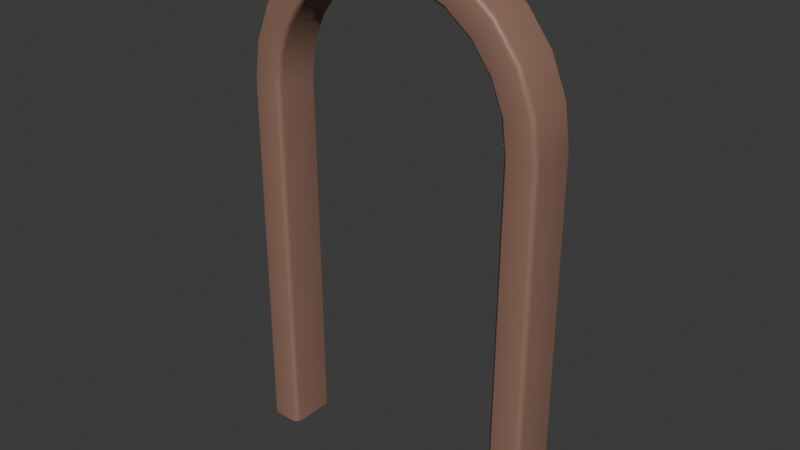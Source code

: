 # Source: door.blend  (saved by Blender 5.0.119; exported with 4.5.12 LTS)
import bpy
from mathutils import Matrix  # noqa: F401  (used for matrix-valued properties, if any)

bpy.ops.wm.read_factory_settings(use_empty=True)
scene = bpy.context.scene
scene.name = 'Scene'

# ---- collections
col_door = bpy.data.collections.new('door'); scene.collection.children.link(col_door)
col_ref = bpy.data.collections.new('ref'); scene.collection.children.link(col_ref)
col_ch_drunk = bpy.data.collections.new('CH-drunk')  # instanced only; not linked into the scene

# ---- materials (node trees are filled in below, after node groups)
mat_material = bpy.data.materials.new('Material')
mat_material.alpha_threshold = 0.0
mat_material.use_backface_culling_lightprobe_volume = False
mat_material.roughness = 0.5
mat_material.line_color = (0.0, 0.0, 0.0, 1.0)

# ---- material node trees
mat_material.use_nodes = True; mat_material.node_tree.nodes.clear()
_N = mat_material.node_tree.nodes; _L = mat_material.node_tree.links
n0 = _N.new('ShaderNodeOutputMaterial'); n0.name = 'Material Output'; n0.location = (200, 100)
n1 = _N.new('ShaderNodeBsdfPrincipled'); n1.name = 'Principled BSDF'; n1.location = (-200, 100)
n2 = _N.new('ShaderNodeVertexColor'); n2.name = 'Color Attribute'; n2.location = (-390, 60)
_L.new(n1.outputs[0], n0.inputs[0])
_L.new(n2.outputs[0], n1.inputs[0])
n0.is_active_output = True

# ---- world
world_world = bpy.data.worlds.new('World'); scene.world = world_world
world_world.use_nodes = True; world_world.node_tree.nodes.clear()
_N = world_world.node_tree.nodes; _L = world_world.node_tree.links
n0 = _N.new('ShaderNodeOutputWorld'); n0.name = 'World Output'; n0.location = (200, 100)
n1 = _N.new('ShaderNodeBackground'); n1.name = 'Background'; n1.location = (-200, 100)
n1.inputs[0].default_value = (0.05088, 0.05088, 0.05088, 1.0)
_L.new(n1.outputs[0], n0.inputs[0])
n0.is_active_output = True
world_world.color = (0.05088, 0.05088, 0.05088)
world_world.sun_shadow_jitter_overblur = 0.0

# ---- meshes
me_cube = bpy.data.meshes.new('Cube')
me_cube.from_pydata([(0.5814, -0.1136, 0.0), (0.5586, -0.09073, 0.0), (0.7225, -0.09073, 0.0), (0.6997, -0.1136, 0.0), (0.5911, -0.1136, 1.733), (0.5682, -0.09073, 1.733), (0.7225, -0.09073, 1.733), (0.6997, -0.1136, 1.733), (0.5711, -0.1136, 1.885), (0.549, -0.09073, 1.879), (0.698, -0.09073, 1.919), (0.676, -0.1136, 1.913), (0.5124, -0.1136, 2.028), (0.4926, -0.09073, 2.016), (0.6263, -0.09073, 2.093), (0.6065, -0.1136, 2.082), (0.419, -0.1136, 2.15), (0.4028, -0.09073, 2.134), (0.5121, -0.09073, 2.242), (0.4959, -0.1136, 2.226), (0.2972, -0.1136, 2.244), (0.2857, -0.09073, 2.224), (0.3633, -0.09073, 2.357), (0.3518, -0.1136, 2.338), (0.1553, -0.1136, 2.303), (0.1493, -0.09073, 2.281), (0.1898, -0.09073, 2.43), (0.1838, -0.1136, 2.408), (0.0, -0.1136, 2.324), (0.0, -0.09073, 2.301), (0.0, -0.09073, 2.455), (0.0, -0.1136, 2.432), (0.7053, 0.1136, 0.0), (0.7225, 0.09648, 0.0), (0.5586, 0.09648, 0.0), (0.5758, 0.1136, 7.276e-12), (0.5682, 0.09648, 1.733), (0.5854, 0.1136, 1.733), (0.7053, 0.1136, 1.733), (0.7225, 0.09648, 1.733), (0.549, 0.09648, 1.879), (0.5656, 0.1136, 1.884), (0.6814, 0.1136, 1.915), (0.698, 0.09648, 1.919), (0.4926, 0.09648, 2.016), (0.5075, 0.1136, 2.025), (0.6114, 0.1136, 2.084), (0.6263, 0.09648, 2.093), (0.4028, 0.09648, 2.134), (0.415, 0.1136, 2.146), (0.4999, 0.1136, 2.23), (0.5121, 0.09648, 2.242), (0.2857, 0.09648, 2.224), (0.2943, 0.1136, 2.239), (0.3546, 0.1136, 2.342), (0.3633, 0.09648, 2.357), (0.1493, 0.09648, 2.281), (0.1538, 0.1136, 2.298), (0.1853, 0.1136, 2.413), (0.1898, 0.09648, 2.43), (0.0, 0.1136, 2.318), (0.0, 0.09648, 2.301), (0.0, 0.09648, 2.455), (0.0, 0.1136, 2.438)], [], [(5, 1, 0, 4), (4, 0, 3, 7), (7, 3, 2, 6), (6, 10, 11, 7), (7, 11, 8, 4), (4, 8, 9, 5), (10, 14, 15, 11), (11, 15, 12, 8), (8, 12, 13, 9), (14, 18, 19, 15), (15, 19, 16, 12), (12, 16, 17, 13), (18, 22, 23, 19), (19, 23, 20, 16), (16, 20, 21, 17), (22, 26, 27, 23), (23, 27, 24, 20), (20, 24, 25, 21), (27, 31, 28, 24), (24, 28, 29, 25), (26, 30, 31, 27), (37, 35, 34, 36), (39, 33, 32, 38), (38, 42, 43, 39), (41, 37, 36, 40), (42, 46, 47, 43), (45, 41, 40, 44), (49, 45, 44, 48), (51, 47, 46, 50), (48, 52, 53, 49), (55, 51, 50, 54), (52, 56, 57, 53), (59, 55, 54, 58), (56, 61, 60, 57), (62, 59, 58, 63), (35, 37, 38, 32), (33, 39, 6, 2), (34, 1, 5, 36), (37, 41, 42, 38), (5, 9, 40, 36), (39, 43, 10, 6), (9, 13, 44, 40), (41, 45, 46, 42), (43, 47, 14, 10), (45, 49, 50, 46), (13, 17, 48, 44), (47, 51, 18, 14), (17, 21, 52, 48), (49, 53, 54, 50), (51, 55, 22, 18), (53, 57, 58, 54), (21, 25, 56, 52), (55, 59, 26, 22), (25, 29, 61, 56), (57, 60, 63, 58), (59, 62, 30, 26)])
me_cube.polygons.foreach_set('use_smooth', [True] * 56)
_uv = me_cube.uv_layers.new(name='UVMap')
_uv.uv.foreach_set('vector', [0.6097, 0.7726, 0.375, 0.7726, 0.375, 0.7695, 0.6118, 0.7693, 0.6118, 0.7693, 0.375, 0.7695, 0.375, 0.7531, 0.6214, 0.7533, 0.6214, 0.7533, 0.375, 0.7531, 0.375, 0.7249, 0.6235, 0.7311, 0.6235, 0.7311, 0.6235, 0.7311, 0.6214, 0.7533, 0.6214, 0.7533, 0.6214, 0.7533, 0.6214, 0.7533, 0.6118, 0.7693, 0.6118, 0.7693, 0.6118, 0.7693, 0.6118, 0.7693, 0.6097, 0.7726, 0.6097, 0.7726, 0.6235, 0.7311, 0.6235, 0.7311, 0.6214, 0.7533, 0.6214, 0.7533, 0.6214, 0.7533, 0.6214, 0.7533, 0.6118, 0.7693, 0.6118, 0.7693, 0.6118, 0.7693, 0.6118, 0.7693, 0.6097, 0.7726, 0.6097, 0.7726, 0.6235, 0.7311, 0.6235, 0.7311, 0.6214, 0.7533, 0.6214, 0.7533, 0.6214, 0.7533, 0.6214, 0.7533, 0.6118, 0.7693, 0.6118, 0.7693, 0.6118, 0.7693, 0.6118, 0.7693, 0.6097, 0.7726, 0.6097, 0.7726, 0.6235, 0.7311, 0.6235, 0.7311, 0.6214, 0.7533, 0.6214, 0.7533, 0.6214, 0.7533, 0.6214, 0.7533, 0.6118, 0.7693, 0.6118, 0.7693, 0.6118, 0.7693, 0.6118, 0.7693, 0.6097, 0.7726, 0.6097, 0.7726, 0.6235, 0.7311, 0.6235, 0.7311, 0.6214, 0.7533, 0.6214, 0.7533, 0.6214, 0.7533, 0.6214, 0.7533, 0.6118, 0.7693, 0.6118, 0.7693, 0.6118, 0.7693, 0.6118, 0.7693, 0.6097, 0.7726, 0.6097, 0.7726, 0.6214, 0.7533, 0.6214, 0.7533, 0.6118, 0.7693, 0.6118, 0.7693, 0.6118, 0.7693, 0.6118, 0.7693, 0.6097, 0.7726, 0.6097, 0.7726, 0.6235, 0.7311, 0.6235, 0.7311, 0.6214, 0.7533, 0.6214, 0.7533, 0.0, 0.0, 0.0, 0.0, 0.0, 0.0, 0.0, 0.0, 0.6235, 0.5193, 0.375, 0.5188, 0.375, 0.4976, 0.6219, 0.4975, 0.6219, 0.4975, 0.6219, 0.4975, 0.6235, 0.5193, 0.6235, 0.5193, 0.0, 0.0, 0.0, 0.0, 0.0, 0.0, 0.0, 0.0, 0.6219, 0.4975, 0.6219, 0.4975, 0.6235, 0.5193, 0.6235, 0.5193, 0.0, 0.0, 0.0, 0.0, 0.0, 0.0, 0.0, 0.0, 0.0, 0.0, 0.0, 0.0, 0.0, 0.0, 0.0, 0.0, 0.6235, 0.5193, 0.6235, 0.5193, 0.6219, 0.4975, 0.6219, 0.4975, 0.0, 0.0, 0.0, 0.0, 0.0, 0.0, 0.0, 0.0, 0.6235, 0.5193, 0.6235, 0.5193, 0.6219, 0.4975, 0.6219, 0.4975, 0.0, 0.0, 0.0, 0.0, 0.0, 0.0, 0.0, 0.0, 0.6235, 0.5193, 0.6235, 0.5193, 0.6219, 0.4975, 0.6219, 0.4975, 0.0, 0.0, 0.0, 0.0, 0.0, 0.0, 0.0, 0.0, 0.6235, 0.5193, 0.6235, 0.5193, 0.6219, 0.4975, 0.6219, 0.4975, 0.375, 0.4797, 0.6113, 0.4799, 0.6219, 0.4975, 0.375, 0.4976, 0.375, 0.5188, 0.6235, 0.5193, 0.6235, 0.7311, 0.375, 0.7249, 0.0, 0.0, 0.0, 0.0, 0.0, 0.0, 0.0, 0.0, 0.6113, 0.4799, 0.6113, 0.4799, 0.6219, 0.4975, 0.6219, 0.4975, 0.0, 0.0, 0.0, 0.0, 0.0, 0.0, 0.0, 0.0, 0.6235, 0.5193, 0.6235, 0.5193, 0.6235, 0.7311, 0.6235, 0.7311, 0.0, 0.0, 0.0, 0.0, 0.0, 0.0, 0.0, 0.0, 0.6113, 0.4799, 0.6113, 0.4799, 0.6219, 0.4975, 0.6219, 0.4975, 0.6235, 0.5193, 0.6235, 0.5193, 0.6235, 0.7311, 0.6235, 0.7311, 0.6113, 0.4799, 0.6113, 0.4799, 0.6219, 0.4975, 0.6219, 0.4975, 0.0, 0.0, 0.0, 0.0, 0.0, 0.0, 0.0, 0.0, 0.6235, 0.5193, 0.6235, 0.5193, 0.6235, 0.7311, 0.6235, 0.7311, 0.0, 0.0, 0.0, 0.0, 0.0, 0.0, 0.0, 0.0, 0.6113, 0.4799, 0.6113, 0.4799, 0.6219, 0.4975, 0.6219, 0.4975, 0.6235, 0.5193, 0.6235, 0.5193, 0.6235, 0.7311, 0.6235, 0.7311, 0.6113, 0.4799, 0.6113, 0.4799, 0.6219, 0.4975, 0.6219, 0.4975, 0.0, 0.0, 0.0, 0.0, 0.0, 0.0, 0.0, 0.0, 0.6235, 0.5193, 0.6235, 0.5193, 0.6235, 0.7311, 0.6235, 0.7311, 0.0, 0.0, 0.0, 0.0, 0.0, 0.0, 0.0, 0.0, 0.6113, 0.4799, 0.6113, 0.4799, 0.6219, 0.4975, 0.6219, 0.4975, 0.6235, 0.5193, 0.6235, 0.5193, 0.6235, 0.7311, 0.6235, 0.7311])
_ca = me_cube.color_attributes.new('Attribute', 'BYTE_COLOR', 'CORNER')
_ca.data.foreach_set('color', [0.2874, 0.159, 0.1144, 1.0, 0.2874, 0.159, 0.1144, 1.0, 0.2874, 0.159, 0.1144, 1.0, 0.2874, 0.159, 0.1144, 1.0, 0.2874, 0.159, 0.1144, 1.0, 0.2874, 0.159, 0.1144, 1.0, 0.2874, 0.159, 0.1144, 1.0, 0.2874, 0.159, 0.1144, 1.0, 0.2874, 0.159, 0.1144, 1.0, 0.2874, 0.159, 0.1144, 1.0, 0.2874, 0.159, 0.1144, 1.0, 0.2874, 0.159, 0.1144, 1.0, 0.2874, 0.159, 0.1144, 1.0, 0.2874, 0.159, 0.1144, 1.0, 0.2874, 0.159, 0.1144, 1.0, 0.2874, 0.159, 0.1144, 1.0, 0.2874, 0.159, 0.1144, 1.0, 0.2874, 0.159, 0.1144, 1.0, 0.2874, 0.159, 0.1144, 1.0, 0.2874, 0.159, 0.1144, 1.0, 0.2874, 0.159, 0.1144, 1.0, 0.2874, 0.159, 0.1144, 1.0, 0.2874, 0.159, 0.1144, 1.0, 0.2874, 0.159, 0.1144, 1.0, 0.2874, 0.159, 0.1144, 1.0, 0.2874, 0.159, 0.1144, 1.0, 0.2874, 0.159, 0.1144, 1.0, 0.2874, 0.159, 0.1144, 1.0, 0.2874, 0.159, 0.1144, 1.0, 0.2874, 0.159, 0.1144, 1.0, 0.2874, 0.159, 0.1144, 1.0, 0.2874, 0.159, 0.1144, 1.0, 0.2874, 0.159, 0.1144, 1.0, 0.2874, 0.159, 0.1144, 1.0, 0.2874, 0.159, 0.1144, 1.0, 0.2874, 0.159, 0.1144, 1.0, 0.2874, 0.159, 0.1144, 1.0, 0.2874, 0.159, 0.1144, 1.0, 0.2874, 0.159, 0.1144, 1.0, 0.2874, 0.159, 0.1144, 1.0, 0.2874, 0.159, 0.1144, 1.0, 0.2874, 0.159, 0.1144, 1.0, 0.2874, 0.159, 0.1144, 1.0, 0.2874, 0.159, 0.1144, 1.0, 0.2874, 0.159, 0.1144, 1.0, 0.2874, 0.159, 0.1144, 1.0, 0.2874, 0.159, 0.1144, 1.0, 0.2874, 0.159, 0.1144, 1.0, 0.2874, 0.159, 0.1144, 1.0, 0.2874, 0.159, 0.1144, 1.0, 0.2874, 0.159, 0.1144, 1.0, 0.2874, 0.159, 0.1144, 1.0, 0.2874, 0.159, 0.1144, 1.0, 0.2874, 0.159, 0.1144, 1.0, 0.2874, 0.159, 0.1144, 1.0, 0.2874, 0.159, 0.1144, 1.0, 0.2874, 0.159, 0.1144, 1.0, 0.2874, 0.159, 0.1144, 1.0, 0.2874, 0.159, 0.1144, 1.0, 0.2874, 0.159, 0.1144, 1.0, 0.2874, 0.159, 0.1144, 1.0, 0.2874, 0.159, 0.1144, 1.0, 0.2874, 0.159, 0.1144, 1.0, 0.2874, 0.159, 0.1144, 1.0, 0.2874, 0.159, 0.1144, 1.0, 0.2874, 0.159, 0.1144, 1.0, 0.2874, 0.159, 0.1144, 1.0, 0.2874, 0.159, 0.1144, 1.0, 0.2874, 0.159, 0.1144, 1.0, 0.2874, 0.159, 0.1144, 1.0, 0.2874, 0.159, 0.1144, 1.0, 0.2874, 0.159, 0.1144, 1.0, 0.2874, 0.159, 0.1144, 1.0, 0.2874, 0.159, 0.1144, 1.0, 0.2874, 0.159, 0.1144, 1.0, 0.2874, 0.159, 0.1144, 1.0, 0.2874, 0.159, 0.1144, 1.0, 0.2874, 0.159, 0.1144, 1.0, 0.2874, 0.159, 0.1144, 1.0, 0.2874, 0.159, 0.1144, 1.0, 0.2874, 0.159, 0.1144, 1.0, 0.2874, 0.159, 0.1144, 1.0, 0.2874, 0.159, 0.1144, 1.0, 0.2874, 0.159, 0.1144, 1.0, 0.2874, 0.159, 0.1144, 1.0, 0.2874, 0.159, 0.1144, 1.0, 0.2874, 0.159, 0.1144, 1.0, 0.2874, 0.159, 0.1144, 1.0, 0.2874, 0.159, 0.1144, 1.0, 0.2874, 0.159, 0.1144, 1.0, 0.2874, 0.159, 0.1144, 1.0, 0.2874, 0.159, 0.1144, 1.0, 0.2874, 0.159, 0.1144, 1.0, 0.2874, 0.159, 0.1144, 1.0, 0.2874, 0.159, 0.1144, 1.0, 0.2874, 0.159, 0.1144, 1.0, 0.2874, 0.159, 0.1144, 1.0, 0.2874, 0.159, 0.1144, 1.0, 0.2874, 0.159, 0.1144, 1.0, 0.2874, 0.159, 0.1144, 1.0, 0.2874, 0.159, 0.1144, 1.0, 0.2874, 0.159, 0.1144, 1.0, 0.2874, 0.159, 0.1144, 1.0, 0.2874, 0.159, 0.1144, 1.0, 0.2874, 0.159, 0.1144, 1.0, 0.2874, 0.159, 0.1144, 1.0, 0.2874, 0.159, 0.1144, 1.0, 0.2874, 0.159, 0.1144, 1.0, 0.2874, 0.159, 0.1144, 1.0, 0.2874, 0.159, 0.1144, 1.0, 0.2874, 0.159, 0.1144, 1.0, 0.2874, 0.159, 0.1144, 1.0, 0.2874, 0.159, 0.1144, 1.0, 0.2874, 0.159, 0.1144, 1.0, 0.2874, 0.159, 0.1144, 1.0, 0.2874, 0.159, 0.1144, 1.0, 0.2874, 0.159, 0.1144, 1.0, 0.2874, 0.159, 0.1144, 1.0, 0.2874, 0.159, 0.1144, 1.0, 0.2874, 0.159, 0.1144, 1.0, 0.2874, 0.159, 0.1144, 1.0, 0.2874, 0.159, 0.1144, 1.0, 0.2874, 0.159, 0.1144, 1.0, 0.2874, 0.159, 0.1144, 1.0, 0.2874, 0.159, 0.1144, 1.0, 0.2874, 0.159, 0.1144, 1.0, 0.2874, 0.159, 0.1144, 1.0, 0.2874, 0.159, 0.1144, 1.0, 0.2874, 0.159, 0.1144, 1.0, 0.2874, 0.159, 0.1144, 1.0, 0.2874, 0.159, 0.1144, 1.0, 0.2874, 0.159, 0.1144, 1.0, 0.2874, 0.159, 0.1144, 1.0, 0.2874, 0.159, 0.1144, 1.0, 0.2874, 0.159, 0.1144, 1.0, 0.2874, 0.159, 0.1144, 1.0, 0.2874, 0.159, 0.1144, 1.0, 0.2874, 0.159, 0.1144, 1.0, 0.2874, 0.159, 0.1144, 1.0, 0.2874, 0.159, 0.1144, 1.0, 0.2874, 0.159, 0.1144, 1.0, 0.2874, 0.159, 0.1144, 1.0, 0.2874, 0.159, 0.1144, 1.0, 0.2874, 0.159, 0.1144, 1.0, 0.2874, 0.159, 0.1144, 1.0, 0.2874, 0.159, 0.1144, 1.0, 0.2874, 0.159, 0.1144, 1.0, 0.2874, 0.159, 0.1144, 1.0, 0.2874, 0.159, 0.1144, 1.0, 0.2874, 0.159, 0.1144, 1.0, 0.2874, 0.159, 0.1144, 1.0, 0.2874, 0.159, 0.1144, 1.0, 0.2874, 0.159, 0.1144, 1.0, 0.2874, 0.159, 0.1144, 1.0, 0.2874, 0.159, 0.1144, 1.0, 0.2874, 0.159, 0.1144, 1.0, 0.2874, 0.159, 0.1144, 1.0, 0.2874, 0.159, 0.1144, 1.0, 0.2874, 0.159, 0.1144, 1.0, 0.2874, 0.159, 0.1144, 1.0, 0.2874, 0.159, 0.1144, 1.0, 0.2874, 0.159, 0.1144, 1.0, 0.2874, 0.159, 0.1144, 1.0, 0.2874, 0.159, 0.1144, 1.0, 0.2874, 0.159, 0.1144, 1.0, 0.2874, 0.159, 0.1144, 1.0, 0.2874, 0.159, 0.1144, 1.0, 0.2874, 0.159, 0.1144, 1.0, 0.2874, 0.159, 0.1144, 1.0, 0.2874, 0.159, 0.1144, 1.0, 0.2874, 0.159, 0.1144, 1.0, 0.2874, 0.159, 0.1144, 1.0, 0.2874, 0.159, 0.1144, 1.0, 0.2874, 0.159, 0.1144, 1.0, 0.2874, 0.159, 0.1144, 1.0, 0.2874, 0.159, 0.1144, 1.0, 0.2874, 0.159, 0.1144, 1.0, 0.2874, 0.159, 0.1144, 1.0, 0.2874, 0.159, 0.1144, 1.0, 0.2874, 0.159, 0.1144, 1.0, 0.2874, 0.159, 0.1144, 1.0, 0.2874, 0.159, 0.1144, 1.0, 0.2874, 0.159, 0.1144, 1.0, 0.2874, 0.159, 0.1144, 1.0, 0.2874, 0.159, 0.1144, 1.0, 0.2874, 0.159, 0.1144, 1.0, 0.2874, 0.159, 0.1144, 1.0, 0.2874, 0.159, 0.1144, 1.0, 0.2874, 0.159, 0.1144, 1.0, 0.2874, 0.159, 0.1144, 1.0, 0.2874, 0.159, 0.1144, 1.0, 0.2874, 0.159, 0.1144, 1.0, 0.2874, 0.159, 0.1144, 1.0, 0.2874, 0.159, 0.1144, 1.0, 0.2874, 0.159, 0.1144, 1.0, 0.2874, 0.159, 0.1144, 1.0, 0.2874, 0.159, 0.1144, 1.0, 0.2874, 0.159, 0.1144, 1.0, 0.2874, 0.159, 0.1144, 1.0, 0.2874, 0.159, 0.1144, 1.0, 0.2874, 0.159, 0.1144, 1.0, 0.2874, 0.159, 0.1144, 1.0, 0.2874, 0.159, 0.1144, 1.0, 0.2874, 0.159, 0.1144, 1.0, 0.2874, 0.159, 0.1144, 1.0, 0.2874, 0.159, 0.1144, 1.0, 0.2874, 0.159, 0.1144, 1.0, 0.2874, 0.159, 0.1144, 1.0, 0.2874, 0.159, 0.1144, 1.0, 0.2874, 0.159, 0.1144, 1.0, 0.2874, 0.159, 0.1144, 1.0, 0.2874, 0.159, 0.1144, 1.0, 0.2874, 0.159, 0.1144, 1.0, 0.2874, 0.159, 0.1144, 1.0, 0.2874, 0.159, 0.1144, 1.0, 0.2874, 0.159, 0.1144, 1.0, 0.2874, 0.159, 0.1144, 1.0, 0.2874, 0.159, 0.1144, 1.0, 0.2874, 0.159, 0.1144, 1.0, 0.2874, 0.159, 0.1144, 1.0, 0.2874, 0.159, 0.1144, 1.0, 0.2874, 0.159, 0.1144, 1.0, 0.2874, 0.159, 0.1144, 1.0, 0.2874, 0.159, 0.1144, 1.0])
me_cube.materials.append(mat_material)
me_cube.use_mirror_vertex_groups = False
me_cube.update()

# ---- objects
ob_cube = bpy.data.objects.new('Cube', me_cube)
ob_ch_drunk = bpy.data.objects.new('CH-drunk', None)

# ---- transforms, parenting, visibility, modifiers, constraints
ob_cube.location = (0.0, 0.3796, 0.0)
ob_cube.lock_rotations_4d = False
ob_cube.empty_display_type = 'ARROWS'
ob_cube.lineart.crease_threshold = 0.0
_m = ob_cube.modifiers.new('Mirror', 'MIRROR')
_m.use_clip = True
_m = ob_cube.modifiers.new('WeightedNormal', 'WEIGHTED_NORMAL')
ob_ch_drunk.location = (0.0, 0.0, 0.0)
ob_ch_drunk.instance_type = 'COLLECTION'
ob_ch_drunk.instance_collection = col_ch_drunk

# ---- collection membership
col_door.objects.link(ob_cube)
col_ref.objects.link(ob_ch_drunk)

# ---- scene / render settings (as saved in the file)
scene.frame_start = 1; scene.frame_end = 250; scene.frame_set(1)
scene.render.engine = 'BLENDER_EEVEE_NEXT'
scene.render.bake_bias = 0.0
scene.render.bake_samples = 0
scene.cycles.sampling_pattern = 'TABULATED_SOBOL'
scene.eevee.use_volume_custom_range = False
bpy.context.view_layer.update()

# ---- added for rendering (the .blend has no active camera and no usable light): camera, sun
cam_auto = bpy.data.cameras.new('AutoCamera')
cam_auto.lens = 50.0
cam_auto.sensor_width = 36.0
cam_auto.clip_end = 1000.0
ob_auto_camera = bpy.data.objects.new('AutoCamera', cam_auto)
scene.collection.objects.link(ob_auto_camera)
ob_auto_camera.location = (2.6443, -2.79361, 3.3431)
ob_auto_camera.rotation_euler = (1.09748, -7.21219e-08, 0.694738)
scene.camera = ob_auto_camera
light_auto_sun = bpy.data.lights.new('AutoSun', 'SUN')
light_auto_sun.energy = 3.0
light_auto_sun.angle = 0.0523599
ob_auto_sun = bpy.data.objects.new('AutoSun', light_auto_sun)
scene.collection.objects.link(ob_auto_sun)
ob_auto_sun.rotation_euler = (0.872665, 0.174533, 0.523599)
bpy.context.view_layer.update()
